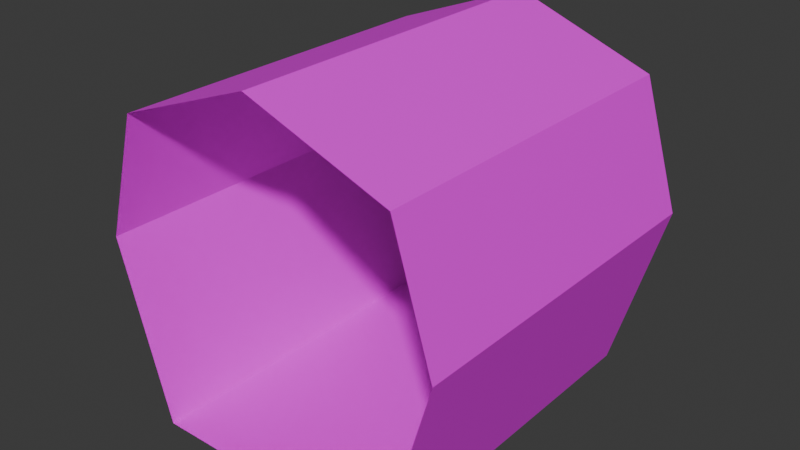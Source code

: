 # Source: hallway.blend  (saved by Blender 4.2.66; exported with 4.5.12 LTS)
import bpy
from mathutils import Matrix  # noqa: F401  (used for matrix-valued properties, if any)

bpy.ops.wm.read_factory_settings(use_empty=True)
scene = bpy.context.scene
scene.name = 'Scene'

# ---- collections
col_collection = bpy.data.collections.new('Collection'); scene.collection.children.link(col_collection)

# ---- images (referenced by path relative to the original .blend; pixels are not part of the script)
import os
ASSET_DIR = os.environ.get("B2B_ASSET_DIR", "")  # directory of the original .blend (textures are referenced by path, not embedded)
HERE = os.path.dirname(os.path.abspath(__file__))  # packed textures are extracted next to this script under _unpacked/

def load_image(name, relpath, width, height, colorspace="sRGB"):
    """Load a texture the original file referenced (path relative to the .blend, or extracted next to this script)."""
    p = next((c for c in (os.path.join(HERE, relpath), os.path.join(ASSET_DIR, relpath)) if relpath and os.path.exists(c)), "")
    if p:
        img = bpy.data.images.load(p, check_existing=True)
        img.name = name
    else:  # same state as the original file: an image datablock whose file is absent (Cycles renders it pink)
        img = bpy.data.images.new(name, width, height)
        img.source = "FILE"
        img.filepath = "//" + (relpath or name)
    img.colorspace_settings.name = colorspace
    return img
img_ground_rock_texture_jpg = load_image('ground_rock_texture.jpg', 'ground_rock_texture.jpg', 1024, 1024, 'sRGB')
img_rock_brick_texture_png = load_image('rock_brick_texture.png', 'textures/rock_brick_texture.png', 1024, 1024, 'sRGB')
img_red_brick_texture_jpg = load_image('red_brick_texture.jpg', 'textures/red_brick_texture.jpg', 1024, 1024, 'sRGB')

# ---- materials (node trees are filled in below, after node groups)
mat_ground = bpy.data.materials.new('ground')
mat_rocks = bpy.data.materials.new('rocks')
mat_bricks = bpy.data.materials.new('bricks')

# ---- material node trees
mat_ground.use_nodes = True; mat_ground.node_tree.nodes.clear()
_N = mat_ground.node_tree.nodes; _L = mat_ground.node_tree.links
n0 = _N.new('ShaderNodeBsdfPrincipled'); n0.name = 'Principled BSDF'; n0.location = (10, 300)
n1 = _N.new('ShaderNodeOutputMaterial'); n1.name = 'Material Output'; n1.location = (300, 300)
n2 = _N.new('ShaderNodeTexImage'); n2.name = 'Image Texture'; n2.location = (-280, 271)
n2.image = img_ground_rock_texture_jpg
_L.new(n0.outputs[0], n1.inputs[0])
_L.new(n2.outputs[0], n0.inputs[0])
n1.is_active_output = True
mat_rocks.use_nodes = True; mat_rocks.node_tree.nodes.clear()
_N = mat_rocks.node_tree.nodes; _L = mat_rocks.node_tree.links
n0 = _N.new('ShaderNodeBsdfPrincipled'); n0.name = 'Principled BSDF'; n0.location = (10, 300)
n1 = _N.new('ShaderNodeOutputMaterial'); n1.name = 'Material Output'; n1.location = (300, 300)
n2 = _N.new('ShaderNodeTexImage'); n2.name = 'Image Texture'; n2.location = (-280, 271)
n2.image = img_rock_brick_texture_png
_L.new(n0.outputs[0], n1.inputs[0])
_L.new(n2.outputs[0], n0.inputs[0])
n1.is_active_output = True
mat_bricks.use_nodes = True; mat_bricks.node_tree.nodes.clear()
_N = mat_bricks.node_tree.nodes; _L = mat_bricks.node_tree.links
n0 = _N.new('ShaderNodeBsdfPrincipled'); n0.name = 'Principled BSDF'; n0.location = (10, 300)
n1 = _N.new('ShaderNodeOutputMaterial'); n1.name = 'Material Output'; n1.location = (357, 285)
n2 = _N.new('ShaderNodeTexImage'); n2.name = 'Image Texture'; n2.location = (-280, 271)
n2.image = img_red_brick_texture_jpg
_L.new(n0.outputs[0], n1.inputs[0])
_L.new(n2.outputs[0], n0.inputs[0])
n1.is_active_output = True

# ---- world
world_world = bpy.data.worlds.new('World'); scene.world = world_world
world_world.use_nodes = True; world_world.node_tree.nodes.clear()
_N = world_world.node_tree.nodes; _L = world_world.node_tree.links
n0 = _N.new('ShaderNodeOutputWorld'); n0.name = 'World Output'; n0.location = (300, 300)
n1 = _N.new('ShaderNodeBackground'); n1.name = 'Background'; n1.location = (10, 300)
n1.inputs[0].default_value = (0.05088, 0.05088, 0.05088, 1.0)
_L.new(n1.outputs[0], n0.inputs[0])
n0.is_active_output = True
world_world.color = (0.05088, 0.05088, 0.05088)
world_world.sun_shadow_jitter_overblur = 0.0

# ---- meshes
me_cylinder = bpy.data.meshes.new('Cylinder')
me_cylinder.from_pydata([(0.0, 1.0, -1.0), (0.0, 1.0, 1.0), (0.7857, 0.7071, -1.0), (0.7857, 0.7071, 1.0), (1.0, 0.0, -1.0), (1.0, 0.0, 1.0), (0.7071, -1.003, -1.0), (0.7071, -1.003, 1.0), (-0.7071, -1.003, -1.0), (-0.7071, -1.003, 1.0), (-1.0, 0.0, -1.0), (-1.0, 0.0, 1.0), (-0.7857, 0.7071, -1.0), (-0.7857, 0.7071, 1.0)], [], [(0, 1, 3, 2), (2, 3, 5, 4), (4, 5, 7, 6), (8, 9, 11, 10), (6, 7, 9, 8), (10, 11, 13, 12), (12, 13, 1, 0)])
me_cylinder.polygons.foreach_set('material_index', [2, 2, 1, 1, 0, 2, 2])
_uv = me_cylinder.uv_layers.new(name='UVMap')
_uv.uv.foreach_set('vector', [1.003, 0.9951, 0.001291, 0.9977, -0.001424, 0.002912, 0.9999, 0.004254, 0.9995, 0.9983, 0.002181, 1.005, -0.0001763, 0.00572, 0.9971, -0.004563, 1.0, 1.0, 0.0002627, 1.0, 0.0002626, -0.0002627, 1.0, -0.0002627, 1.004, 1.004, 0.004263, 1.004, 0.004263, -0.004263, 1.004, -0.004263, 0.9999, 2.98e-08, 0.9999, 1.0, 0.0, 1.0, 0.0, 0.0, 0.0009953, -0.006435, 0.9954, 0.004901, 0.9993, 1.001, 0.0006326, 1.001, -0.0005895, 0.0003498, 0.9981, 0.004313, 0.9982, 1.006, 0.0008634, 1.002])
me_cylinder.materials.append(mat_ground)
me_cylinder.materials.append(mat_rocks)
me_cylinder.materials.append(mat_bricks)
me_cylinder.update()

# ---- objects
ob_cylinder = bpy.data.objects.new('Cylinder', me_cylinder)

# ---- transforms, parenting, visibility, modifiers, constraints
ob_cylinder.location = (0.0, 0.0, 0.0)
ob_cylinder.rotation_euler = (1.571, 0.0, 0.0)

# ---- collection membership
scene.collection.objects.link(ob_cylinder)

# ---- scene / render settings (as saved in the file)
scene.frame_start = 1; scene.frame_end = 250; scene.frame_set(1)
scene.render.engine = 'BLENDER_EEVEE_NEXT'
bpy.context.view_layer.update()

# ---- added for rendering (the .blend has no active camera and no usable light): camera, sun
cam_auto = bpy.data.cameras.new('AutoCamera')
cam_auto.lens = 50.0
cam_auto.sensor_width = 36.0
cam_auto.clip_end = 1000.0
ob_auto_camera = bpy.data.objects.new('AutoCamera', cam_auto)
scene.collection.objects.link(ob_auto_camera)
ob_auto_camera.location = (3.20676, -3.84812, 2.56383)
ob_auto_camera.rotation_euler = (1.09748, -7.21219e-08, 0.694738)
scene.camera = ob_auto_camera
light_auto_sun = bpy.data.lights.new('AutoSun', 'SUN')
light_auto_sun.energy = 3.0
light_auto_sun.angle = 0.0523599
ob_auto_sun = bpy.data.objects.new('AutoSun', light_auto_sun)
scene.collection.objects.link(ob_auto_sun)
ob_auto_sun.rotation_euler = (0.872665, 0.174533, 0.523599)
bpy.context.view_layer.update()
